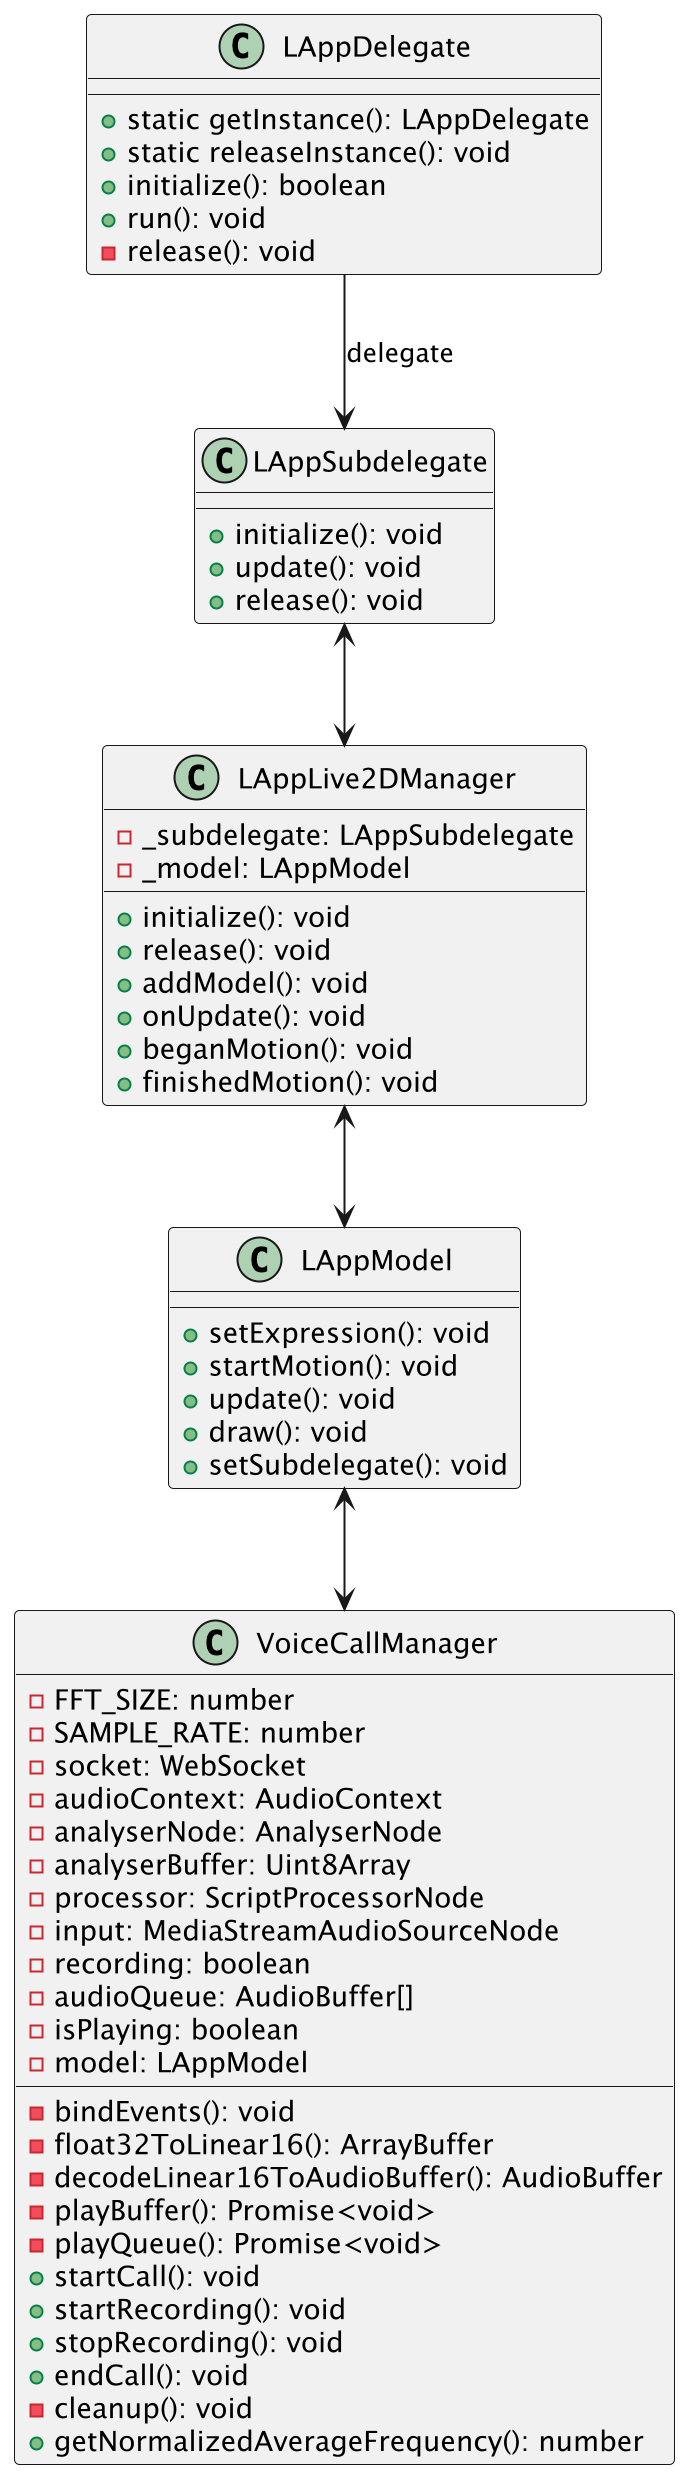

The diagram above was rendered by PlantUML. Its source (embedded in the PNG):
@startuml

class LAppDelegate {
  + static getInstance(): LAppDelegate
  + static releaseInstance(): void
  + initialize(): boolean
  + run(): void
  - release(): void
}

class LAppSubdelegate {
  + initialize(): void
  + update(): void
  + release(): void
}

class LAppLive2DManager {
  - _subdelegate: LAppSubdelegate
  - _model: LAppModel
  + initialize(): void
  + release(): void
  + addModel(): void
  + onUpdate(): void
  + beganMotion(): void
  + finishedMotion(): void
}

class LAppModel {
  + setExpression(): void
  + startMotion(): void
  + update(): void
  + draw(): void
  + setSubdelegate(): void
}

class VoiceCallManager {
  - FFT_SIZE: number
  - SAMPLE_RATE: number
  - socket: WebSocket
  - audioContext: AudioContext
  - analyserNode: AnalyserNode
  - analyserBuffer: Uint8Array
  - processor: ScriptProcessorNode
  - input: MediaStreamAudioSourceNode
  - recording: boolean
  - audioQueue: AudioBuffer[]
  - isPlaying: boolean
  - model: LAppModel

  - bindEvents(): void
  - float32ToLinear16(): ArrayBuffer
  - decodeLinear16ToAudioBuffer(): AudioBuffer
  - playBuffer(): Promise<void>
  - playQueue(): Promise<void>
  + startCall(): void
  + startRecording(): void
  + stopRecording(): void
  + endCall(): void
  - cleanup(): void
  + getNormalizedAverageFrequency(): number
}

LAppDelegate --> LAppSubdelegate : delegate
LAppSubdelegate <--> LAppLive2DManager
LAppLive2DManager <--> LAppModel
LAppModel <--> VoiceCallManager

@enduml